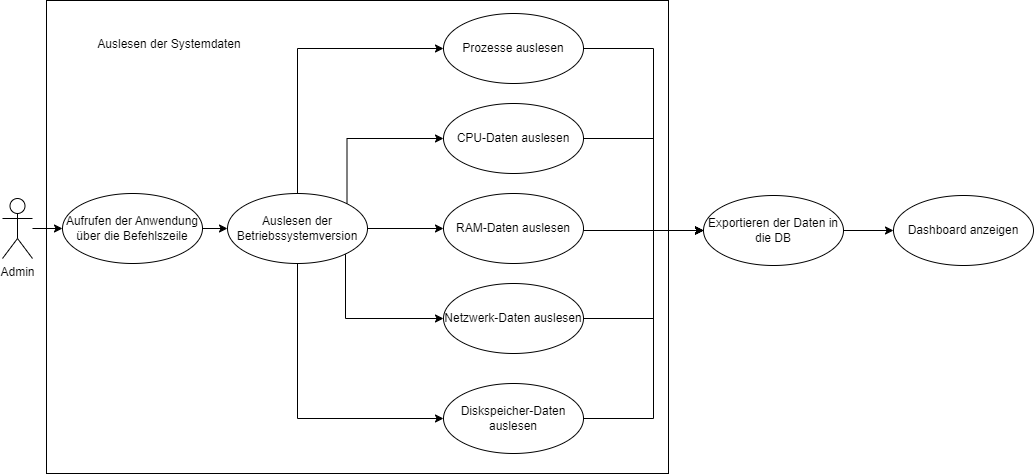

The diagram above was exported from draw.io. Its source (the exported page's mxGraphModel, read from the mxfile embedded in the PNG):
<mxGraphModel dx="1241" dy="536" grid="0" gridSize="10" guides="1" tooltips="1" connect="1" arrows="1" fold="1" page="1" pageScale="1" pageWidth="11111" pageHeight="1169" math="0" shadow="0">
  <root>
    <mxCell id="0" />
    <mxCell id="1" parent="0" />
    <mxCell id="j82Xai9rbDh0sW9UpF-Y-7" value="" style="rounded=0;whiteSpace=wrap;html=1;" vertex="1" parent="1">
      <mxGeometry x="173" y="230" width="622" height="473" as="geometry" />
    </mxCell>
    <mxCell id="iiI9C8znlk5VDKFKb1sg-3" value="" style="edgeStyle=orthogonalEdgeStyle;rounded=0;orthogonalLoop=1;jettySize=auto;html=1;" parent="1" source="iiI9C8znlk5VDKFKb1sg-1" target="iiI9C8znlk5VDKFKb1sg-2" edge="1">
      <mxGeometry relative="1" as="geometry" />
    </mxCell>
    <mxCell id="iiI9C8znlk5VDKFKb1sg-1" value="Admin" style="shape=umlActor;verticalLabelPosition=bottom;verticalAlign=top;html=1;outlineConnect=0;" parent="1" vertex="1">
      <mxGeometry x="129" y="428" width="30" height="60" as="geometry" />
    </mxCell>
    <mxCell id="iiI9C8znlk5VDKFKb1sg-17" value="" style="edgeStyle=orthogonalEdgeStyle;rounded=0;orthogonalLoop=1;jettySize=auto;html=1;" parent="1" source="iiI9C8znlk5VDKFKb1sg-2" target="iiI9C8znlk5VDKFKb1sg-16" edge="1">
      <mxGeometry relative="1" as="geometry" />
    </mxCell>
    <mxCell id="iiI9C8znlk5VDKFKb1sg-2" value="Aufrufen der Anwendung über die Befehlszeile" style="ellipse;whiteSpace=wrap;html=1;" parent="1" vertex="1">
      <mxGeometry x="189" y="423" width="140" height="70" as="geometry" />
    </mxCell>
    <mxCell id="j82Xai9rbDh0sW9UpF-Y-1" style="edgeStyle=orthogonalEdgeStyle;rounded=0;orthogonalLoop=1;jettySize=auto;html=1;exitX=1;exitY=0.5;exitDx=0;exitDy=0;entryX=0;entryY=0.5;entryDx=0;entryDy=0;" edge="1" parent="1" source="iiI9C8znlk5VDKFKb1sg-4" target="iiI9C8znlk5VDKFKb1sg-19">
      <mxGeometry relative="1" as="geometry">
        <Array as="points">
          <mxPoint x="780" y="278" />
          <mxPoint x="780" y="460" />
        </Array>
      </mxGeometry>
    </mxCell>
    <mxCell id="iiI9C8znlk5VDKFKb1sg-4" value="Prozesse auslesen" style="ellipse;whiteSpace=wrap;html=1;" parent="1" vertex="1">
      <mxGeometry x="570" y="243" width="140" height="70" as="geometry" />
    </mxCell>
    <mxCell id="iiI9C8znlk5VDKFKb1sg-20" style="edgeStyle=orthogonalEdgeStyle;rounded=0;orthogonalLoop=1;jettySize=auto;html=1;exitX=1;exitY=0.5;exitDx=0;exitDy=0;entryX=0;entryY=0.5;entryDx=0;entryDy=0;" parent="1" source="iiI9C8znlk5VDKFKb1sg-6" target="iiI9C8znlk5VDKFKb1sg-19" edge="1">
      <mxGeometry relative="1" as="geometry">
        <Array as="points">
          <mxPoint x="780" y="368" />
          <mxPoint x="780" y="460" />
        </Array>
      </mxGeometry>
    </mxCell>
    <mxCell id="iiI9C8znlk5VDKFKb1sg-6" value="CPU-Daten auslesen" style="ellipse;whiteSpace=wrap;html=1;" parent="1" vertex="1">
      <mxGeometry x="570" y="333" width="140" height="70" as="geometry" />
    </mxCell>
    <mxCell id="iiI9C8znlk5VDKFKb1sg-21" style="edgeStyle=orthogonalEdgeStyle;rounded=0;orthogonalLoop=1;jettySize=auto;html=1;exitX=1;exitY=0.5;exitDx=0;exitDy=0;" parent="1" source="iiI9C8znlk5VDKFKb1sg-9" edge="1">
      <mxGeometry relative="1" as="geometry">
        <mxPoint x="830" y="460" as="targetPoint" />
        <Array as="points">
          <mxPoint x="710" y="460" />
        </Array>
      </mxGeometry>
    </mxCell>
    <mxCell id="iiI9C8znlk5VDKFKb1sg-9" value="RAM-Daten auslesen" style="ellipse;whiteSpace=wrap;html=1;" parent="1" vertex="1">
      <mxGeometry x="570" y="423" width="140" height="70" as="geometry" />
    </mxCell>
    <mxCell id="iiI9C8znlk5VDKFKb1sg-23" style="edgeStyle=orthogonalEdgeStyle;rounded=0;orthogonalLoop=1;jettySize=auto;html=1;exitX=1;exitY=0.5;exitDx=0;exitDy=0;entryX=0;entryY=0.5;entryDx=0;entryDy=0;" parent="1" source="iiI9C8znlk5VDKFKb1sg-11" target="iiI9C8znlk5VDKFKb1sg-19" edge="1">
      <mxGeometry relative="1" as="geometry">
        <Array as="points">
          <mxPoint x="780" y="648" />
          <mxPoint x="780" y="460" />
        </Array>
      </mxGeometry>
    </mxCell>
    <mxCell id="iiI9C8znlk5VDKFKb1sg-11" value="Diskspeicher-Daten auslesen" style="ellipse;whiteSpace=wrap;html=1;" parent="1" vertex="1">
      <mxGeometry x="570" y="613" width="140" height="70" as="geometry" />
    </mxCell>
    <mxCell id="iiI9C8znlk5VDKFKb1sg-22" style="edgeStyle=orthogonalEdgeStyle;rounded=0;orthogonalLoop=1;jettySize=auto;html=1;exitX=1;exitY=0.5;exitDx=0;exitDy=0;entryX=0;entryY=0.5;entryDx=0;entryDy=0;" parent="1" source="iiI9C8znlk5VDKFKb1sg-13" target="iiI9C8znlk5VDKFKb1sg-19" edge="1">
      <mxGeometry relative="1" as="geometry">
        <Array as="points">
          <mxPoint x="780" y="548" />
          <mxPoint x="780" y="460" />
        </Array>
      </mxGeometry>
    </mxCell>
    <mxCell id="iiI9C8znlk5VDKFKb1sg-13" value="Netzwerk-Daten auslesen" style="ellipse;whiteSpace=wrap;html=1;" parent="1" vertex="1">
      <mxGeometry x="570" y="513" width="140" height="70" as="geometry" />
    </mxCell>
    <mxCell id="iiI9C8znlk5VDKFKb1sg-18" value="" style="edgeStyle=orthogonalEdgeStyle;rounded=0;orthogonalLoop=1;jettySize=auto;html=1;" parent="1" source="iiI9C8znlk5VDKFKb1sg-16" target="iiI9C8znlk5VDKFKb1sg-4" edge="1">
      <mxGeometry relative="1" as="geometry">
        <Array as="points">
          <mxPoint x="424" y="278" />
        </Array>
      </mxGeometry>
    </mxCell>
    <mxCell id="j82Xai9rbDh0sW9UpF-Y-2" style="edgeStyle=orthogonalEdgeStyle;rounded=0;orthogonalLoop=1;jettySize=auto;html=1;exitX=1;exitY=0;exitDx=0;exitDy=0;entryX=0;entryY=0.5;entryDx=0;entryDy=0;" edge="1" parent="1" source="iiI9C8znlk5VDKFKb1sg-16" target="iiI9C8znlk5VDKFKb1sg-6">
      <mxGeometry relative="1" as="geometry">
        <Array as="points">
          <mxPoint x="474" y="368" />
        </Array>
      </mxGeometry>
    </mxCell>
    <mxCell id="j82Xai9rbDh0sW9UpF-Y-3" style="edgeStyle=orthogonalEdgeStyle;rounded=0;orthogonalLoop=1;jettySize=auto;html=1;exitX=1;exitY=0.5;exitDx=0;exitDy=0;entryX=0;entryY=0.5;entryDx=0;entryDy=0;" edge="1" parent="1" source="iiI9C8znlk5VDKFKb1sg-16" target="iiI9C8znlk5VDKFKb1sg-9">
      <mxGeometry relative="1" as="geometry">
        <Array as="points">
          <mxPoint x="368" y="458" />
        </Array>
      </mxGeometry>
    </mxCell>
    <mxCell id="j82Xai9rbDh0sW9UpF-Y-4" style="edgeStyle=orthogonalEdgeStyle;rounded=0;orthogonalLoop=1;jettySize=auto;html=1;exitX=1;exitY=1;exitDx=0;exitDy=0;entryX=0;entryY=0.5;entryDx=0;entryDy=0;" edge="1" parent="1" source="iiI9C8znlk5VDKFKb1sg-16" target="iiI9C8znlk5VDKFKb1sg-13">
      <mxGeometry relative="1" as="geometry">
        <Array as="points">
          <mxPoint x="472" y="483" />
          <mxPoint x="472" y="548" />
        </Array>
      </mxGeometry>
    </mxCell>
    <mxCell id="j82Xai9rbDh0sW9UpF-Y-5" style="edgeStyle=orthogonalEdgeStyle;rounded=0;orthogonalLoop=1;jettySize=auto;html=1;exitX=0.5;exitY=1;exitDx=0;exitDy=0;entryX=0;entryY=0.5;entryDx=0;entryDy=0;" edge="1" parent="1" source="iiI9C8znlk5VDKFKb1sg-16" target="iiI9C8znlk5VDKFKb1sg-11">
      <mxGeometry relative="1" as="geometry">
        <Array as="points">
          <mxPoint x="424" y="648" />
        </Array>
      </mxGeometry>
    </mxCell>
    <mxCell id="iiI9C8znlk5VDKFKb1sg-16" value="Auslesen der Betriebssystemversion" style="ellipse;whiteSpace=wrap;html=1;" parent="1" vertex="1">
      <mxGeometry x="354" y="423" width="140" height="70" as="geometry" />
    </mxCell>
    <mxCell id="iiI9C8znlk5VDKFKb1sg-27" value="" style="edgeStyle=orthogonalEdgeStyle;rounded=0;orthogonalLoop=1;jettySize=auto;html=1;" parent="1" source="iiI9C8znlk5VDKFKb1sg-19" target="iiI9C8znlk5VDKFKb1sg-26" edge="1">
      <mxGeometry relative="1" as="geometry" />
    </mxCell>
    <mxCell id="iiI9C8znlk5VDKFKb1sg-19" value="Exportieren der Daten in die DB" style="ellipse;whiteSpace=wrap;html=1;" parent="1" vertex="1">
      <mxGeometry x="830" y="425" width="140" height="70" as="geometry" />
    </mxCell>
    <mxCell id="iiI9C8znlk5VDKFKb1sg-26" value="Dashboard anzeigen" style="ellipse;whiteSpace=wrap;html=1;" parent="1" vertex="1">
      <mxGeometry x="1020" y="425" width="140" height="70" as="geometry" />
    </mxCell>
    <mxCell id="j82Xai9rbDh0sW9UpF-Y-8" value="Auslesen der Systemdaten" style="text;html=3;align=center;verticalAlign=middle;whiteSpace=wrap;rounded=0;" vertex="1" parent="1">
      <mxGeometry x="205" y="259" width="182" height="30" as="geometry" />
    </mxCell>
  </root>
</mxGraphModel>